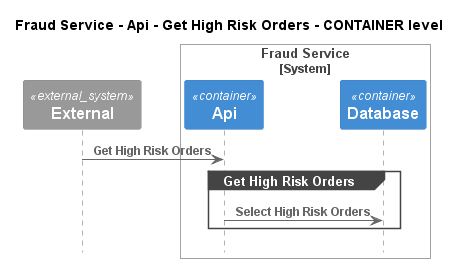

The diagram above was rendered by PlantUML. Its source (embedded in the PNG):
@startuml
!pragma layout smetana
!include ..\..\..\..\..\..\.c4s\C4_Sequence.puml

title Fraud Service - Api - Get High Risk Orders - CONTAINER level

System_Ext(C4InterFlow.SoftwareSystems.ExternalSystem, "External", "")

System_Boundary(ECommercePlatform.SoftwareSystems.FraudService, "Fraud Service")
    Container(ECommercePlatform.SoftwareSystems.FraudService.Containers.Api, "Api", "", "")
    Container(ECommercePlatform.SoftwareSystems.FraudService.Containers.Database, "Database", "", "")
Boundary_End()

Rel(C4InterFlow.SoftwareSystems.ExternalSystem, ECommercePlatform.SoftwareSystems.FraudService.Containers.Api, "Get High Risk Orders")
group Get High Risk Orders
Rel(ECommercePlatform.SoftwareSystems.FraudService.Containers.Api, ECommercePlatform.SoftwareSystems.FraudService.Containers.Database, "Select High Risk Orders")
end


@enduml